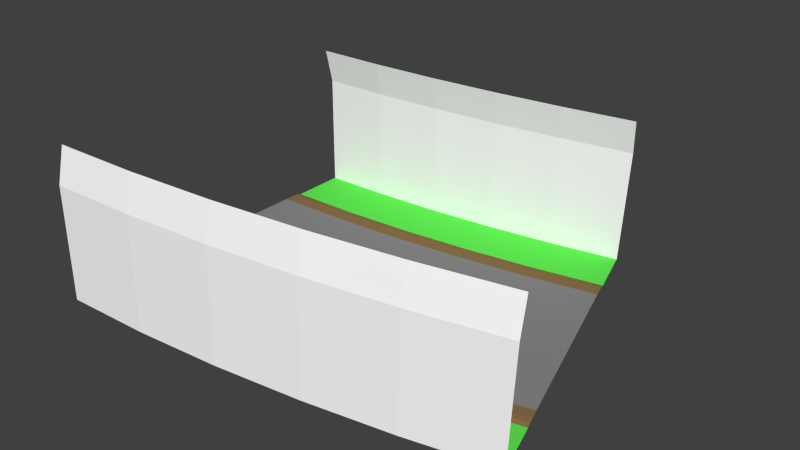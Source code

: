 # Source: down_left.blend  (saved by Blender 2.79.0; exported with 4.5.12 LTS)
import bpy
from mathutils import Matrix  # noqa: F401  (used for matrix-valued properties, if any)

bpy.ops.wm.read_factory_settings(use_empty=True)
scene = bpy.context.scene
scene.name = 'Scene'

# ---- collections
col_collection_1 = bpy.data.collections.new('Collection 1'); scene.collection.children.link(col_collection_1)

# ---- materials (node trees are filled in below, after node groups)
mat_grey = bpy.data.materials.new('grey')
mat_grey.alpha_threshold = 0.0
mat_grey.use_transparent_shadow = False
mat_grey.diffuse_color = (1.0, 1.0, 1.0, 1.0)
mat_grey.roughness = 0.5
mat_asphalt = bpy.data.materials.new('asphalt')
mat_asphalt.alpha_threshold = 0.0
mat_asphalt.use_transparent_shadow = False
mat_asphalt.diffuse_color = (0.2462, 0.2462, 0.2462, 1.0)
mat_asphalt.roughness = 0.5
mat_asphalt.specular_intensity = 0.0
mat_brown = bpy.data.materials.new('brown')
mat_brown.alpha_threshold = 0.0
mat_brown.use_transparent_shadow = False
mat_brown.diffuse_color = (0.2529, 0.1569, 0.06666, 1.0)
mat_brown.roughness = 0.5
mat_brown.specular_intensity = 0.0
mat_green = bpy.data.materials.new('green')
mat_green.alpha_threshold = 0.0
mat_green.use_transparent_shadow = False
mat_green.diffuse_color = (0.1169, 0.8, 0.08475, 1.0)
mat_green.roughness = 0.5

# ---- material node trees

# ---- world
world_world = bpy.data.worlds.new('World'); scene.world = world_world
world_world.color = (0.05088, 0.05088, 0.05088)
world_world.use_sun_shadow = False
world_world.sun_shadow_jitter_overblur = 0.0
world_world.cycles.sampling_method = 'NONE'
world_world.cycles.sample_map_resolution = 256

# ---- meshes
me_plane = bpy.data.meshes.new('Plane')
me_plane.from_pydata([(-2.665e-07, 4.99, -7.105e-05), (18.35, 7.716, -0.4545), (-2.438e-07, 5.529, -7.892e-05), (18.2, 8.233, -0.4507), (-2.275e-07, 5.839, -0.02553), (18.11, 8.53, -0.474), (-2.074e-07, 6.087, -0.1019), (18.04, 8.768, -0.5486), (-8.399e-07, 8.966, 5.86), (17.5, 11.57, 5.426), (-1.091e-06, 8.531, 7.702), (17.71, 11.16, 7.263), (-1.625e-07, 7.152, -0.102), (17.73, 9.788, -0.5413), (-8.631e-08, 8.96, -0.102), (17.22, 11.52, -0.5289), (-4.768e-07, 0.0, 0.0), (19.77, 2.933, -0.4888), (-6.871e-07, -4.99, 7.105e-05), (21.19, -1.85, -0.5231), (-7.099e-07, -5.529, 7.892e-05), (21.35, -2.367, -0.5268), (-7.197e-07, -5.839, -0.02536), (21.43, -2.665, -0.5544), (-7.205e-07, -6.087, -0.1018), (21.5, -2.904, -0.6324), (-1.596e-06, -8.965, 5.86), (22.6, -5.621, 5.303), (-1.81e-06, -8.531, 7.702), (22.57, -5.192, 7.146), (-7.654e-07, -7.152, -0.1018), (21.8, -3.924, -0.6398), (-8.416e-07, -8.96, -0.1017), (22.32, -5.657, -0.6522), (3.997, 0.1221, -0.02036), (7.98, 0.4801, -0.08002), (11.93, 1.071, -0.1785), (15.85, 1.886, -0.3143), (14.69, 6.74, -0.2919), (11.06, 5.982, -0.1655), (7.387, 5.434, -0.0742), (3.699, 5.103, -0.01894), (3.667, 5.641, -0.01878), (7.323, 5.97, -0.07357), (10.96, 6.513, -0.1641), (14.57, 7.265, -0.2895), (3.648, 5.951, -0.04414), (7.286, 6.278, -0.09865), (10.91, 6.818, -0.1888), (14.5, 7.567, -0.3135), (3.632, 6.199, -0.1205), (7.255, 6.524, -0.1748), (10.86, 7.063, -0.2645), (14.44, 7.808, -0.3887), (3.519, 9.073, 5.842), (7.031, 9.389, 5.789), (10.53, 9.912, 5.702), (14.0, 10.64, 5.581), (3.564, 8.641, 7.684), (7.119, 8.96, 7.631), (10.66, 9.489, 7.543), (14.17, 10.22, 7.421), (3.568, 7.261, -0.1202), (7.128, 7.581, -0.1735), (10.67, 8.11, -0.2618), (14.19, 8.844, -0.384), (3.46, 9.066, -0.1197), (6.914, 9.377, -0.1714), (10.35, 9.89, -0.2571), (13.77, 10.6, -0.3758), (17.0, -2.969, -0.3368), (12.81, -3.841, -0.1914), (8.573, -4.474, -0.08584), (4.296, -4.858, -0.02178), (4.328, -5.397, -0.02193), (8.637, -5.009, -0.08647), (12.91, -4.372, -0.1928), (17.13, -3.493, -0.3392), (4.347, -5.706, -0.04746), (8.673, -5.317, -0.1123), (12.96, -4.677, -0.219), (17.2, -3.795, -0.366), (4.361, -5.954, -0.1239), (8.701, -5.564, -0.189), (13.0, -4.922, -0.2961), (17.25, -4.037, -0.4435), (4.592, -8.826, 5.837), (9.162, -8.415, 5.768), (13.69, -7.739, 5.656), (18.14, -6.81, 5.501), (4.585, -8.391, 7.679), (9.146, -7.981, 7.611), (13.66, -7.307, 7.498), (18.12, -6.379, 7.344), (4.424, -7.017, -0.1243), (8.828, -6.621, -0.1902), (13.19, -5.969, -0.2988), (17.5, -5.073, -0.4483), (4.533, -8.822, -0.1248), (9.043, -8.417, -0.1923), (13.51, -7.749, -0.3035), (17.91, -6.832, -0.4564)], [], [(37, 17, 1, 38), (42, 2, 0, 41), (45, 3, 5, 49), (49, 5, 7, 53), (53, 7, 13, 65), (69, 15, 9, 57), (57, 9, 11, 61), (62, 66, 14, 12), (37, 70, 19, 17), (74, 73, 18, 20), (77, 81, 23, 21), (81, 85, 25, 23), (85, 97, 31, 25), (101, 89, 27, 33), (89, 93, 29, 27), (94, 30, 32, 98), (31, 97, 101, 33), (97, 96, 100, 101), (96, 95, 99, 100), (95, 94, 98, 99), (26, 28, 90, 86), (86, 90, 91, 87), (87, 91, 92, 88), (88, 92, 93, 89), (32, 26, 86, 98), (98, 86, 87, 99), (99, 87, 88, 100), (100, 88, 89, 101), (24, 30, 94, 82), (82, 94, 95, 83), (83, 95, 96, 84), (84, 96, 97, 85), (22, 24, 82, 78), (78, 82, 83, 79), (79, 83, 84, 80), (80, 84, 85, 81), (20, 22, 78, 74), (74, 78, 79, 75), (75, 79, 80, 76), (76, 80, 81, 77), (21, 19, 70, 77), (77, 70, 71, 76), (76, 71, 72, 75), (75, 72, 73, 74), (16, 18, 73, 34), (34, 73, 72, 35), (35, 72, 71, 36), (36, 71, 70, 37), (13, 15, 69, 65), (65, 69, 68, 64), (64, 68, 67, 63), (63, 67, 66, 62), (8, 54, 58, 10), (54, 55, 59, 58), (55, 56, 60, 59), (56, 57, 61, 60), (14, 66, 54, 8), (66, 67, 55, 54), (67, 68, 56, 55), (68, 69, 57, 56), (6, 50, 62, 12), (50, 51, 63, 62), (51, 52, 64, 63), (52, 53, 65, 64), (4, 46, 50, 6), (46, 47, 51, 50), (47, 48, 52, 51), (48, 49, 53, 52), (2, 42, 46, 4), (42, 43, 47, 46), (43, 44, 48, 47), (44, 45, 49, 48), (3, 45, 38, 1), (45, 44, 39, 38), (44, 43, 40, 39), (43, 42, 41, 40), (16, 34, 41, 0), (34, 35, 40, 41), (35, 36, 39, 40), (36, 37, 38, 39)])
me_plane.polygons.foreach_set('material_index', [1, 2, 2, 2, 3, 0, 0, 3, 1, 2, 2, 2, 3, 0, 0, 3, 3, 3, 3, 3, 0, 0, 0, 0, 0, 0, 0, 0, 3, 3, 3, 3, 2, 2, 2, 2, 2, 2, 2, 2, 2, 2, 2, 2, 1, 1, 1, 1, 3, 3, 3, 3, 0, 0, 0, 0, 0, 0, 0, 0, 3, 3, 3, 3, 2, 2, 2, 2, 2, 2, 2, 2, 2, 2, 2, 2, 1, 1, 1, 1])
_uv = me_plane.uv_layers.new(name='UVMap')
_uv.uv.foreach_set('vector', [1.677, 0.5008, 2.097, 0.5008, 2.097, 1.001, 1.677, 1.001, -0.9903, -0.0974, 0.0, 0.0, 0.0, 0.0, 0.0, 0.0, -3.961, -0.3896, -4.952, -0.487, -4.952, -0.487, -3.961, -0.3896, -3.961, -0.3896, -4.952, -0.487, -4.952, -0.487, -3.961, -0.3896, -3.961, -0.3896, -4.952, -0.487, -4.952, -0.487, -3.961, -0.3896, -3.961, -0.3896, -4.952, -0.487, -4.952, -0.487, -3.961, -0.3896, -3.961, -0.3896, -4.952, -0.487, -4.952, -0.487, -3.961, -0.3896, -0.9903, -0.0974, -0.9903, -0.0974, 0.0, 0.0, 0.0, 0.0, 1.677, 0.5008, 1.677, 1.001, 2.097, 1.001, 2.097, 0.5008, -0.9903, -0.0974, 0.0, 0.0, 0.0, 0.0, 0.0, 0.0, -3.961, -0.3896, -3.961, -0.3896, -4.952, -0.487, -4.952, -0.487, -3.961, -0.3896, -3.961, -0.3896, -4.952, -0.487, -4.952, -0.487, -3.961, -0.3896, -3.961, -0.3896, -4.952, -0.487, -4.952, -0.487, -3.961, -0.3896, -3.961, -0.3896, -4.952, -0.487, -4.952, -0.487, -3.961, -0.3896, -3.961, -0.3896, -4.952, -0.487, -4.952, -0.487, -0.9903, -0.0974, 0.0, 0.0, 0.0, 0.0, -0.9903, -0.0974, -4.952, -0.487, -3.961, -0.3896, -3.961, -0.3896, -4.952, -0.487, -3.961, -0.3896, -2.971, -0.2922, -2.971, -0.2922, -3.961, -0.3896, -2.971, -0.2922, -1.981, -0.1948, -1.981, -0.1948, -2.971, -0.2922, -1.981, -0.1948, -0.9903, -0.0974, -0.9903, -0.0974, -1.981, -0.1948, 0.0, 0.0, 0.0, 0.0, -0.9903, -0.0974, -0.9903, -0.0974, -0.9903, -0.0974, -0.9903, -0.0974, -1.981, -0.1948, -1.981, -0.1948, -1.981, -0.1948, -1.981, -0.1948, -2.971, -0.2922, -2.971, -0.2922, -2.971, -0.2922, -2.971, -0.2922, -3.961, -0.3896, -3.961, -0.3896, 0.0, 0.0, 0.0, 0.0, -0.9903, -0.0974, -0.9903, -0.0974, -0.9903, -0.0974, -0.9903, -0.0974, -1.981, -0.1948, -1.981, -0.1948, -1.981, -0.1948, -1.981, -0.1948, -2.971, -0.2922, -2.971, -0.2922, -2.971, -0.2922, -2.971, -0.2922, -3.961, -0.3896, -3.961, -0.3896, 0.0, 0.0, 0.0, 0.0, -0.9903, -0.0974, -0.9903, -0.0974, -0.9903, -0.0974, -0.9903, -0.0974, -1.981, -0.1948, -1.981, -0.1948, -1.981, -0.1948, -1.981, -0.1948, -2.971, -0.2922, -2.971, -0.2922, -2.971, -0.2922, -2.971, -0.2922, -3.961, -0.3896, -3.961, -0.3896, 0.0, 0.0, 0.0, 0.0, -0.9903, -0.0974, -0.9903, -0.0974, -0.9903, -0.0974, -0.9903, -0.0974, -1.981, -0.1948, -1.981, -0.1948, -1.981, -0.1948, -1.981, -0.1948, -2.971, -0.2922, -2.971, -0.2922, -2.971, -0.2922, -2.971, -0.2922, -3.961, -0.3896, -3.961, -0.3896, 0.0, 0.0, 0.0, 0.0, -0.9903, -0.0974, -0.9903, -0.0974, -0.9903, -0.0974, -0.9903, -0.0974, -1.981, -0.1948, -1.981, -0.1948, -1.981, -0.1948, -1.981, -0.1948, -2.971, -0.2922, -2.971, -0.2922, -2.971, -0.2922, -2.971, -0.2922, -3.961, -0.3896, -3.961, -0.3896, -4.952, -0.487, 0.0, 0.0, 0.0, 0.0, -3.961, -0.3896, -3.961, -0.3896, 0.0, 0.0, 0.0, 0.0, -2.971, -0.2922, -2.971, -0.2922, 0.0, 0.0, 0.0, 0.0, -1.981, -0.1948, -1.981, -0.1948, 0.0, 0.0, 0.0, 0.0, -0.9903, -0.0974, -0.002992, 0.5008, -0.002992, 1.001, 0.417, 1.001, 0.417, 0.5008, 0.417, 0.5008, 0.417, 1.001, 0.8369, 1.001, 0.8369, 0.5008, 0.8369, 0.5008, 0.8369, 1.001, 1.257, 1.001, 1.257, 0.5008, 1.257, 0.5008, 1.257, 1.001, 1.677, 1.001, 1.677, 0.5008, -4.952, -0.487, -4.952, -0.487, -3.961, -0.3896, -3.961, -0.3896, -3.961, -0.3896, -3.961, -0.3896, -2.971, -0.2922, -2.971, -0.2922, -2.971, -0.2922, -2.971, -0.2922, -1.981, -0.1948, -1.981, -0.1948, -1.981, -0.1948, -1.981, -0.1948, -0.9903, -0.0974, -0.9903, -0.0974, 0.0, 0.0, -0.9903, -0.0974, -0.9903, -0.0974, 0.0, 0.0, -0.9903, -0.0974, -1.981, -0.1948, -1.981, -0.1948, -0.9903, -0.0974, -1.981, -0.1948, -2.971, -0.2922, -2.971, -0.2922, -1.981, -0.1948, -2.971, -0.2922, -3.961, -0.3896, -3.961, -0.3896, -2.971, -0.2922, 0.0, 0.0, -0.9903, -0.0974, -0.9903, -0.0974, 0.0, 0.0, -0.9903, -0.0974, -1.981, -0.1948, -1.981, -0.1948, -0.9903, -0.0974, -1.981, -0.1948, -2.971, -0.2922, -2.971, -0.2922, -1.981, -0.1948, -2.971, -0.2922, -3.961, -0.3896, -3.961, -0.3896, -2.971, -0.2922, 0.0, 0.0, -0.9903, -0.0974, -0.9903, -0.0974, 0.0, 0.0, -0.9903, -0.0974, -1.981, -0.1948, -1.981, -0.1948, -0.9903, -0.0974, -1.981, -0.1948, -2.971, -0.2922, -2.971, -0.2922, -1.981, -0.1948, -2.971, -0.2922, -3.961, -0.3896, -3.961, -0.3896, -2.971, -0.2922, 0.0, 0.0, -0.9903, -0.0974, -0.9903, -0.0974, 0.0, 0.0, -0.9903, -0.0974, -1.981, -0.1948, -1.981, -0.1948, -0.9903, -0.0974, -1.981, -0.1948, -2.971, -0.2922, -2.971, -0.2922, -1.981, -0.1948, -2.971, -0.2922, -3.961, -0.3896, -3.961, -0.3896, -2.971, -0.2922, 0.0, 0.0, -0.9903, -0.0974, -0.9903, -0.0974, 0.0, 0.0, -0.9903, -0.0974, -1.981, -0.1948, -1.981, -0.1948, -0.9903, -0.0974, -1.981, -0.1948, -2.971, -0.2922, -2.971, -0.2922, -1.981, -0.1948, -2.971, -0.2922, -3.961, -0.3896, -3.961, -0.3896, -2.971, -0.2922, -4.952, -0.487, -3.961, -0.3896, 0.0, 0.0, 0.0, 0.0, -3.961, -0.3896, -2.971, -0.2922, 0.0, 0.0, 0.0, 0.0, -2.971, -0.2922, -1.981, -0.1948, 0.0, 0.0, 0.0, 0.0, -1.981, -0.1948, -0.9903, -0.0974, 0.0, 0.0, 0.0, 0.0, -0.002992, 0.5008, 0.417, 0.5008, 0.417, 1.001, -0.002992, 1.001, 0.417, 0.5008, 0.8369, 0.5008, 0.8369, 1.001, 0.417, 1.001, 0.8369, 0.5008, 1.257, 0.5008, 1.257, 1.001, 0.8369, 1.001, 1.257, 0.5008, 1.677, 0.5008, 1.677, 1.001, 1.257, 1.001])
me_plane.materials.append(mat_grey)
me_plane.materials.append(mat_asphalt)
me_plane.materials.append(mat_brown)
me_plane.materials.append(mat_green)
me_plane.use_remesh_preserve_volume = False
me_plane.use_remesh_preserve_attributes = False
me_plane.use_mirror_vertex_groups = False
me_plane.update()

# ---- objects
ob_plane = bpy.data.objects.new('Plane', me_plane)

# ---- transforms, parenting, visibility, modifiers, constraints
ob_plane.location = (0.0, 0.0, 0.0)
ob_plane.lineart.crease_threshold = 0.0

# ---- collection membership
col_collection_1.objects.link(ob_plane)

# ---- scene / render settings (as saved in the file)
scene.frame_start = 1; scene.frame_end = 250; scene.frame_set(66)
scene.render.engine = 'BLENDER_EEVEE_NEXT'
scene.render.resolution_percentage = 50
scene.render.dither_intensity = 0.0
scene.cycles.use_denoising = False
scene.cycles.samples = 10
scene.cycles.sampling_pattern = 'TABULATED_SOBOL'
scene.cycles.light_sampling_threshold = 0.0
scene.cycles.use_adaptive_sampling = False
scene.cycles.use_light_tree = False
scene.cycles.blur_glossy = 0.0
scene.cycles.pixel_filter_type = 'GAUSSIAN'
scene.cycles.sample_clamp_indirect = 0.0
scene.view_settings.view_transform = 'Standard'
bpy.context.view_layer.update()

# ---- added for rendering (the .blend has no active camera and no usable light): camera, sun
cam_auto = bpy.data.cameras.new('AutoCamera')
cam_auto.lens = 50.0
cam_auto.sensor_width = 36.0
cam_auto.clip_end = 1000.0
ob_auto_camera = bpy.data.objects.new('AutoCamera', cam_auto)
scene.collection.objects.link(ob_auto_camera)
ob_auto_camera.location = (40.5923, -33.8484, 26.9581)
ob_auto_camera.rotation_euler = (1.09748, -7.21219e-08, 0.694738)
scene.camera = ob_auto_camera
light_auto_sun = bpy.data.lights.new('AutoSun', 'SUN')
light_auto_sun.energy = 3.0
light_auto_sun.angle = 0.0523599
ob_auto_sun = bpy.data.objects.new('AutoSun', light_auto_sun)
scene.collection.objects.link(ob_auto_sun)
ob_auto_sun.rotation_euler = (0.872665, 0.174533, 0.523599)
bpy.context.view_layer.update()
